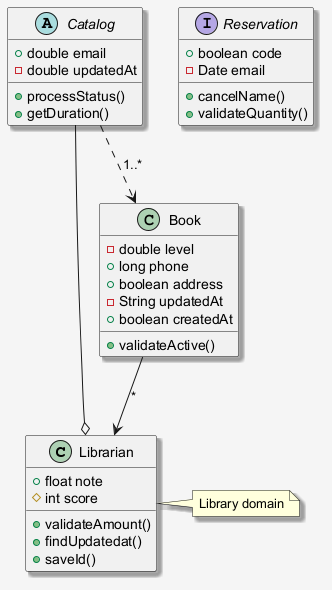

The diagram above was rendered by PlantUML. Its source (embedded in the PNG):
@startuml
skinparam shadowing false
skinparam backgroundColor #F5F5F5
skinparam shadowing true
class Librarian {
  +float note
  #int score
  +validateAmount()
  +findUpdatedat()
  +saveId()
}
class Book {
  -double level
  +long phone
  +boolean address
  -String updatedAt
  +boolean createdAt
  +validateActive()
}
interface Reservation {
  +boolean code
  -Date email
  +cancelName()
  +validateQuantity()
}
abstract class Catalog {
  +double email
  -double updatedAt
  +processStatus()
  +getDuration()
}
Book --> Librarian : "*"
Catalog ..> Book : "1..*"
Catalog --o Librarian
note right of Librarian : Library domain
@enduml